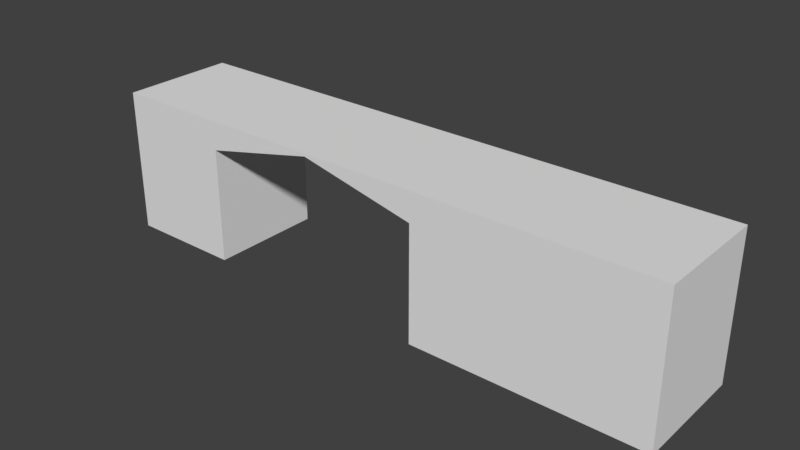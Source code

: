 # Source: HallWallTunnelRight_2x10x2.5.blend  (saved by Blender 2.79.0; exported with 4.5.12 LTS)
import bpy
from mathutils import Matrix  # noqa: F401  (used for matrix-valued properties, if any)

bpy.ops.wm.read_factory_settings(use_empty=True)
scene = bpy.context.scene
scene.name = 'Scene'

# ---- collections
col_collection_1 = bpy.data.collections.new('Collection 1'); scene.collection.children.link(col_collection_1)

# ---- materials (node trees are filled in below, after node groups)
mat_wall = bpy.data.materials.new('Wall')
mat_wall.alpha_threshold = 0.0
mat_wall.use_transparent_shadow = False
mat_wall.roughness = 0.5
mat_wall.specular_intensity = 0.0
mat_wall.line_color = (0.0, 0.0, 0.0, 1.0)
mat_wallwhite = bpy.data.materials.new('WallWhite')
mat_wallwhite.alpha_threshold = 0.0
mat_wallwhite.use_transparent_shadow = False
mat_wallwhite.roughness = 0.5

# ---- material node trees

# ---- world
world_world = bpy.data.worlds.new('World'); scene.world = world_world
world_world.color = (0.05088, 0.05088, 0.05088)
world_world.use_sun_shadow = False
world_world.sun_shadow_jitter_overblur = 0.0
world_world.cycles.sampling_method = 'MANUAL'

# ---- meshes
me_hallwalltunnelright_2x10x2_5 = bpy.data.meshes.new('HallWallTunnelRight_2x10x2.5')
me_hallwalltunnelright_2x10x2_5.from_pydata([(10.0, 8.742e-08, 2.0), (-2.662e-07, 8.742e-08, 2.0), (0.0, 0.0, 0.0), (10.0, 3.995e-14, 9.14e-07), (10.0, 2.5, 2.0), (-8.623e-07, 2.5, 2.0), (1.788e-07, 2.5, -3.477e-07), (10.0, 2.5, 5.066e-07), (2.0, 8.742e-08, 2.0), (2.0, 7.925e-15, 1.813e-07), (2.0, 2.5, 2.0), (2.0, 2.5, -1.781e-07), (6.0, 2.727e-14, 6.239e-07), (6.0, 2.5, 2.31e-07), (6.0, 8.742e-08, 2.0), (6.0, 2.5, 2.0), (10.0, 2.0, 2.0), (-7.396e-07, 2.0, 2.0), (1.42e-07, 2.0, -2.768e-07), (10.0, 2.0, 5.899e-07), (2.0, 2.0, -1.048e-07), (2.0, 2.0, 2.0), (6.0, 2.0, 2.0), (6.0, 2.0, 3.113e-07), (4.0, 2.5, 2.0), (4.0, 2.5, 3.587e-08), (4.0, 2.45, 9.328e-08), (4.0, 2.45, 2.0)], [], [(8, 1, 2, 9), (10, 11, 6, 5), (21, 10, 5, 17), (17, 5, 6, 18), (23, 13, 7, 19), (16, 0, 3, 19), (18, 6, 11, 20), (27, 24, 10, 21), (24, 25, 11, 10), (0, 14, 12, 3), (4, 7, 13, 15), (16, 4, 15, 22), (26, 25, 13, 23), (26, 23, 22, 27), (0, 16, 22, 14), (2, 18, 20, 9), (4, 16, 19, 7), (12, 23, 19, 3), (1, 17, 18, 2), (8, 21, 17, 1), (27, 21, 20, 26), (9, 20, 21, 8), (20, 11, 25, 26), (14, 22, 23, 12), (15, 13, 25, 24), (22, 15, 24, 27)])
me_hallwalltunnelright_2x10x2_5.polygons.foreach_set('material_index', [1, 1, 1, 1, 1, 1, 1, 0, 1, 1, 1, 1, 1, 1, 1, 1, 1, 1, 1, 1, 1, 0, 1, 0, 1, 1])
_uv = me_hallwalltunnelright_2x10x2_5.uv_layers.new(name='UVMap')
_uv.uv.foreach_set('vector', [0.7618, 0.1744, 0.9408, 0.1744, 0.9408, 0.3534, 0.7618, 0.3534, 0.3476, 0.2335, 0.3476, 0.3782, 0.2247, 0.3782, 0.2247, 0.2335, 0.2237, 0.3645, 0.2237, 0.41, 0.04148, 0.41, 0.04148, 0.3645, 0.194, 0.2335, 0.2247, 0.2335, 0.2247, 0.3782, 0.194, 0.3782, 0.4039, 0.5323, 0.4039, 0.5771, 0.04593, 0.5771, 0.04593, 0.5323, 0.8696, 0.2335, 0.9924, 0.2335, 0.9924, 0.3782, 0.8696, 0.3782, 0.9408, 0.5323, 0.9408, 0.5771, 0.7618, 0.5771, 0.7618, 0.5323, 0.406, 0.4055, 0.406, 0.41, 0.2237, 0.41, 0.2237, 0.3645, 0.4704, 0.2335, 0.4704, 0.3782, 0.3476, 0.3782, 0.3476, 0.2335, 0.04594, 0.1744, 0.4039, 0.1744, 0.4039, 0.3534, 0.04594, 0.3534, 0.8389, 0.2335, 0.8389, 0.3782, 0.5932, 0.3782, 0.5932, 0.2335, 0.9528, 0.3645, 0.9528, 0.41, 0.5883, 0.41, 0.5883, 0.3645, 0.5829, 0.5726, 0.5829, 0.5771, 0.4039, 0.5771, 0.4039, 0.5323, 1.002, 0.9985, 0.002263, 0.9985, 0.002261, 0.001527, 1.002, 0.001525, 0.9528, 0.1822, 0.9528, 0.3645, 0.5883, 0.3645, 0.5883, 0.1822, 0.9408, 0.3534, 0.9408, 0.5323, 0.7618, 0.5323, 0.7618, 0.3534, 0.8389, 0.2335, 0.8696, 0.2335, 0.8696, 0.3782, 0.8389, 0.3782, 0.4039, 0.3534, 0.4039, 0.5323, 0.04593, 0.5323, 0.04594, 0.3534, 0.0712, 0.2335, 0.194, 0.2335, 0.194, 0.3782, 0.0712, 0.3782, 0.2237, 0.1822, 0.2237, 0.3645, 0.04148, 0.3645, 0.04148, 0.1822, -0.0008802, 0.0008139, 1.002, 0.0008118, 1.002, 0.9992, -0.0008786, 0.9992, 0.9999, 9.996e-05, 0.9999, 0.9999, 0.0001001, 0.9999, 9.99e-05, 0.0001, 0.7618, 0.5323, 0.7618, 0.5771, 0.5829, 0.5771, 0.5829, 0.5726, 0.9999, 9.998e-05, 0.9999, 0.9999, 9.998e-05, 0.9999, 0.0001001, 9.998e-05, 0.5932, 0.2335, 0.5932, 0.3782, 0.4704, 0.3782, 0.4704, 0.2335, 0.5883, 0.3645, 0.5883, 0.41, 0.406, 0.41, 0.406, 0.4055])
me_hallwalltunnelright_2x10x2_5.materials.append(mat_wall)
me_hallwalltunnelright_2x10x2_5.materials.append(mat_wallwhite)
me_hallwalltunnelright_2x10x2_5.use_remesh_preserve_volume = False
me_hallwalltunnelright_2x10x2_5.use_remesh_preserve_attributes = False
me_hallwalltunnelright_2x10x2_5.use_mirror_vertex_groups = False
me_hallwalltunnelright_2x10x2_5.update()

# ---- objects
ob_hallwalltunnelright_2x10x2_5 = bpy.data.objects.new('HallWallTunnelRight_2x10x2.5', me_hallwalltunnelright_2x10x2_5)

# ---- transforms, parenting, visibility, modifiers, constraints
ob_hallwalltunnelright_2x10x2_5.location = (-1.192e-07, 1.788e-07, 0.0)
ob_hallwalltunnelright_2x10x2_5.rotation_euler = (1.571, 0.0, 0.0)
ob_hallwalltunnelright_2x10x2_5.lock_rotations_4d = False
ob_hallwalltunnelright_2x10x2_5.empty_display_type = 'ARROWS'
ob_hallwalltunnelright_2x10x2_5.lineart.crease_threshold = 0.0

# ---- collection membership
col_collection_1.objects.link(ob_hallwalltunnelright_2x10x2_5)

# ---- scene / render settings (as saved in the file)
scene.frame_start = 1; scene.frame_end = 250; scene.frame_set(79)
scene.render.engine = 'BLENDER_EEVEE_NEXT'
scene.render.resolution_percentage = 50
scene.render.dither_intensity = 0.0
scene.cycles.use_denoising = False
scene.cycles.samples = 128
scene.cycles.sampling_pattern = 'TABULATED_SOBOL'
scene.cycles.use_adaptive_sampling = False
scene.cycles.use_light_tree = False
scene.cycles.blur_glossy = 0.0
scene.cycles.sample_clamp_indirect = 0.0
scene.view_settings.view_transform = 'Standard'
bpy.context.view_layer.update()

# ---- added for rendering (the .blend has no active camera and no usable light): camera, sun
cam_auto = bpy.data.cameras.new('AutoCamera')
cam_auto.lens = 50.0
cam_auto.sensor_width = 36.0
cam_auto.clip_end = 1000.0
ob_auto_camera = bpy.data.objects.new('AutoCamera', cam_auto)
scene.collection.objects.link(ob_auto_camera)
ob_auto_camera.location = (14.7149, -12.6578, 9.02189)
ob_auto_camera.rotation_euler = (1.09748, -7.21219e-08, 0.694738)
scene.camera = ob_auto_camera
light_auto_sun = bpy.data.lights.new('AutoSun', 'SUN')
light_auto_sun.energy = 3.0
light_auto_sun.angle = 0.0523599
ob_auto_sun = bpy.data.objects.new('AutoSun', light_auto_sun)
scene.collection.objects.link(ob_auto_sun)
ob_auto_sun.rotation_euler = (0.872665, 0.174533, 0.523599)
bpy.context.view_layer.update()
